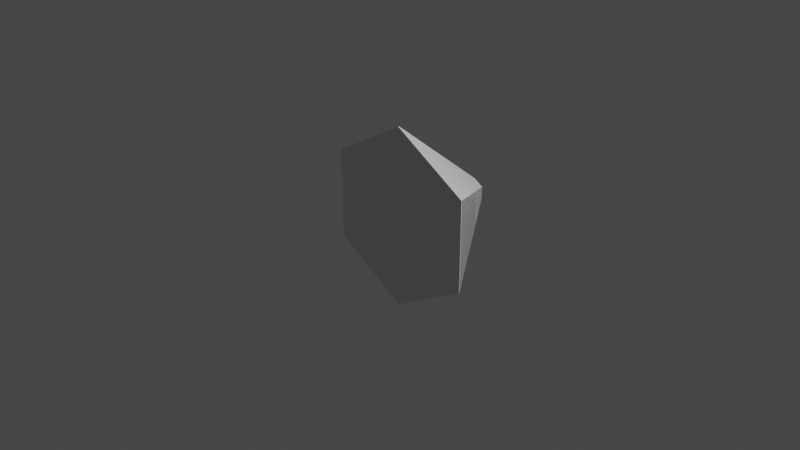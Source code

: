# Source: assets.blend  (saved by Blender 3.1.7; exported with 4.5.12 LTS)
import bpy
from mathutils import Matrix  # noqa: F401  (used for matrix-valued properties, if any)

bpy.ops.wm.read_factory_settings(use_empty=True)
scene = bpy.context.scene
scene.name = 'Scene'

# ---- collections
col_collection = bpy.data.collections.new('Collection'); scene.collection.children.link(col_collection)

# ---- world
world_world = bpy.data.worlds.new('World'); scene.world = world_world
world_world.use_nodes = True; world_world.node_tree.nodes.clear()
_N = world_world.node_tree.nodes; _L = world_world.node_tree.links
n0 = _N.new('ShaderNodeOutputWorld'); n0.name = 'World Output'; n0.location = (300, 300)
n1 = _N.new('ShaderNodeBackground'); n1.name = 'Background'; n1.location = (10, 300)
n1.inputs[0].default_value = (0.05088, 0.05088, 0.05088, 1.0)
_L.new(n1.outputs[0], n0.inputs[0])
n0.is_active_output = True
world_world.color = (0.05088, 0.05088, 0.05088)
world_world.use_sun_shadow = False
world_world.sun_shadow_jitter_overblur = 0.0

# ---- cameras
cam_camera = bpy.data.cameras.new('Camera')
cam_camera.clip_end = 100.0
cam_camera.ortho_scale = 7.314

# ---- lights
light_light = bpy.data.lights.new('Light', 'POINT')
light_light.transmission_factor = 0.0
light_light.energy = 1000.0
light_light.shadow_soft_size = 0.1
light_light.shadow_maximum_resolution = 0.006
light_light.use_absolute_resolution = True

# ---- meshes
me_circle = bpy.data.meshes.new('Circle')
me_circle.from_pydata([(0.0, 0.0, 1.0), (0.0, 0.0, 1.0), (0.0, 0.0, 1.0), (0.0, 0.0, 1.0), (-0.866, 0.0, 0.5), (-0.866, 0.0, 0.5), (-0.866, 0.0, 0.5), (-0.866, 0.0, -0.5), (-0.866, 0.0, -0.5), (-0.866, 0.0, -0.5), (-0.866, 0.0, -0.5), (8.742e-08, 0.0, -1.0), (8.742e-08, 0.0, -1.0), (8.742e-08, 0.0, -1.0), (0.866, 0.0, -0.5), (0.866, 0.0, -0.5), (0.866, 0.0, -0.5), (0.866, 0.0, -0.5), (0.866, 0.0, 0.5), (0.866, 0.0, 0.5), (0.866, 0.0, 0.5), (0.0, -0.01, 1.0), (0.0, -0.01, 1.0), (0.0, -0.01, 1.0), (0.0, -0.01, 1.0), (-0.866, -0.01, 0.5), (-0.866, -0.01, 0.5), (-0.866, -0.01, 0.5), (-0.866, -0.01, -0.5), (-0.866, -0.01, -0.5), (-0.866, -0.01, -0.5), (-0.866, -0.01, -0.5), (-0.866, -0.01, -0.5), (8.742e-08, -0.01, -1.0), (8.742e-08, -0.01, -1.0), (8.742e-08, -0.01, -1.0), (0.866, -0.01, -0.5), (0.866, -0.01, -0.5), (0.866, -0.01, -0.5), (0.866, -0.01, -0.5), (0.866, -0.01, -0.5), (0.866, -0.01, 0.5), (0.866, -0.01, 0.5), (0.866, -0.01, 0.5), (0.0, 1.109, 0.1084), (0.0, 1.109, 0.1084), (0.0, 1.109, 0.1084), (0.0, 1.109, 0.1084), (-0.1111, 1.109, 0.04431), (-0.1111, 1.109, 0.04431), (-0.1111, 1.109, 0.04431), (-0.1111, 1.109, -0.08394), (-0.1111, 1.109, -0.08394), (-0.1111, 1.109, -0.08394), (-0.1111, 1.109, -0.08394), (1.121e-08, 1.109, -0.1481), (1.121e-08, 1.109, -0.1481), (1.121e-08, 1.109, -0.1481), (0.1111, 1.109, -0.08394), (0.1111, 1.109, -0.08394), (0.1111, 1.109, -0.08394), (0.1111, 1.109, -0.08394), (0.1111, 1.109, 0.04431), (0.1111, 1.109, 0.04431), (0.1111, 1.109, 0.04431), (0.0, 1.108, 0.1084), (0.0, 1.108, 0.1084), (0.0, 1.108, 0.1084), (0.0, 1.108, 0.1084), (-0.1111, 1.108, 0.04431), (-0.1111, 1.108, 0.04431), (-0.1111, 1.108, 0.04431), (-0.1111, 1.108, -0.08394), (-0.1111, 1.108, -0.08394), (-0.1111, 1.108, -0.08394), (-0.1111, 1.108, -0.08394), (-0.1111, 1.108, -0.08394), (1.121e-08, 1.108, -0.1481), (1.121e-08, 1.108, -0.1481), (1.121e-08, 1.108, -0.1481), (0.1111, 1.108, -0.08394), (0.1111, 1.108, -0.08394), (0.1111, 1.108, -0.08394), (0.1111, 1.108, -0.08394), (0.1111, 1.108, -0.08394), (0.1111, 1.108, 0.04431), (0.1111, 1.108, 0.04431), (0.1111, 1.108, 0.04431)], [], [(14, 18, 41), (9, 13, 35), (3, 5, 26), (19, 0, 21), (11, 15, 37), (6, 10, 32), (23, 29, 39), (20, 8, 2), (1, 7, 4), (7, 16, 12), (17, 8, 20), (14, 41, 36), (9, 35, 31), (3, 26, 24), (19, 21, 42), (11, 37, 33), (6, 32, 27), (28, 22, 25), (22, 38, 43), (40, 30, 34), (79, 57, 53, 75), (70, 49, 47, 68), (65, 44, 63, 86), (81, 59, 55, 77), (76, 54, 50, 71), (64, 46, 52, 61), (67, 83, 73), (45, 48, 51), (51, 56, 60), (72, 69, 66), (66, 87, 82), (84, 78, 74), (20, 2, 46, 64), (8, 17, 61, 52), (12, 16, 60, 56), (34, 30, 74, 78), (27, 32, 76, 71), (18, 14, 58, 62), (37, 15, 59, 81), (42, 21, 65, 86), (0, 19, 63, 44), (43, 38, 82, 87), (14, 36, 80, 58), (24, 26, 70, 68), (1, 4, 48, 45), (4, 7, 51, 48), (5, 3, 47, 49), (38, 22, 66, 82), (3, 24, 68, 47), (31, 35, 79, 75), (7, 1, 45, 51), (23, 39, 83, 67), (35, 13, 57, 79), (33, 37, 81, 77), (2, 8, 52, 46), (30, 40, 84, 74), (40, 34, 78, 84), (22, 43, 87, 66), (6, 27, 71, 50), (41, 18, 62, 85), (10, 6, 50, 54), (19, 42, 86, 63), (22, 28, 72, 66), (21, 0, 44, 65), (7, 12, 56, 51), (26, 5, 49, 70), (29, 23, 67, 73), (17, 20, 64, 61), (13, 9, 53, 57), (39, 29, 73, 83), (9, 31, 75, 53), (36, 41, 85, 80), (15, 11, 55, 59), (25, 22, 66, 69), (32, 10, 54, 76), (16, 7, 51, 60), (28, 25, 69, 72), (11, 33, 77, 55), (85, 62, 58, 80)])
me_circle.use_remesh_fix_poles = True
me_circle.use_remesh_preserve_attributes = False
me_circle.update()
me_circle.normals_split_custom_set([tuple(v) for v in zip(*[iter([1.0, 0.0, 0.0, 1.0, 0.0, 0.0, 1.0, 0.0, 0.0, -0.5, 0.0, -0.866, -0.5, 0.0, -0.866, -0.5, 0.0, -0.866, -0.5, 0.0, 0.866, -0.5, 0.0, 0.866, -0.5, 0.0, 0.866, 0.5, 0.0, 0.866, 0.5, 0.0, 0.866, 0.5, 0.0, 0.866, 0.5, 0.0, -0.866, 0.5, 0.0, -0.866, 0.5, 0.0, -0.866, -1.0, 0.0, -5.96e-08, -1.0, 0.0, -5.96e-08, -1.0, 0.0, -5.96e-08, 0.0, -1.0, 0.0, 0.0, -1.0, 0.0, 0.0, -1.0, 0.0, 0.0, 1.0, 0.0, 0.0, 1.0, 0.0, 0.0, 1.0, 0.0, 0.0, 1.0, 0.0, 0.0, 1.0, 0.0, 0.0, 1.0, 0.0, 0.0, 1.0, 0.0, 0.0, 1.0, 0.0, 0.0, 1.0, 0.0, 0.0, 1.0, 0.0, 0.0, 1.0, 0.0, 0.0, 1.0, 0.0, 1.0, 0.0, 0.0, 1.0, 0.0, 0.0, 1.0, 0.0, 0.0, -0.5, 0.0, -0.866, -0.5, 0.0, -0.866, -0.5, 0.0, -0.866, -0.5, 0.0, 0.866, -0.5, 0.0, 0.866, -0.5, 0.0, 0.866, 0.5, 0.0, 0.866, 0.5, 0.0, 0.866, 0.5, 0.0, 0.866, 0.5, 0.0, -0.866, 0.5, 0.0, -0.866, 0.5, 0.0, -0.866, -1.0, 0.0, -5.96e-08, -1.0, 0.0, -5.96e-08, -1.0, 0.0, -5.96e-08, 0.0, -1.0, 2.151e-09, 0.0, -1.0, 2.151e-09, 0.0, -1.0, 2.151e-09, 0.0, -1.0, 0.0, 0.0, -1.0, 0.0, 0.0, -1.0, 0.0, 0.0, -1.0, 0.0, 0.0, -1.0, 0.0, 0.0, -1.0, 0.0, 0.5, 0.0, 0.866, 0.5, 0.0, 0.866, 0.5, 0.0, 0.866, 0.5, 0.0, 0.866, 0.5, 0.0, -0.866, 0.5, 0.0, -0.866, 0.5, 0.0, -0.866, 0.5, 0.0, -0.866, -0.5, 0.0, -0.866, -0.5, 0.0, -0.866, -0.5, 0.0, -0.866, -0.5, 0.0, -0.866, -0.5, 0.0, 0.866, -0.5, 0.0, 0.866, -0.5, 0.0, 0.866, -0.5, 0.0, 0.866, 1.0, 0.0, 0.0, 1.0, 0.0, 0.0, 1.0, 0.0, 0.0, 1.0, 0.0, 0.0, 0.0, -1.0, 0.0, 0.0, -1.0, 0.0, 0.0, -1.0, 0.0, 0.0, -1.0, 0.0, 0.0, 1.0, 0.0, 0.0, 1.0, 0.0, 0.0, 1.0, 0.0, 0.0, -1.0, 0.0, 0.0, -1.0, 0.0, 0.0, -1.0, 0.0, 0.0, -1.0, 0.0, 0.0, -1.0, 0.0, 0.0, -1.0, 0.0, 0.0, 1.0, 0.0, 0.0, 1.0, 0.0, 0.0, 1.0, 0.0, 0.0, 1.0, 0.0, 0.0, 1.0, 0.0, 0.0, 1.0, 0.0, 0.0, 1.0, 0.0, 0.0, 1.0, 0.0, 0.0, 1.0, 0.0, -0.4104, -0.5713, -0.7108, -0.4104, -0.5713, -0.7108, -0.4104, -0.5713, -0.7108, -0.4104, -0.5713, -0.7108, -5.149e-08, -0.3512, 0.9363, -5.149e-08, -0.3512, 0.9363, -5.149e-08, -0.3512, 0.9363, -5.149e-08, -0.3512, 0.9363, -0.4163, -0.5538, 0.7211, -0.4163, -0.5538, 0.7211, -0.4163, -0.5538, 0.7211, -0.4163, -0.5538, 0.7211, -0.4173, 0.5508, -0.7228, -0.4173, 0.5508, -0.7228, -0.4173, 0.5508, -0.7228, -0.4173, 0.5508, -0.7228, 0.8288, -0.5596, 7.832e-08, 0.8288, -0.5596, 7.832e-08, 0.8288, -0.5596, 7.832e-08, 0.8288, -0.5596, 7.832e-08, 0.8267, 0.5626, 0.0, 0.8267, 0.5626, 0.0, 0.8267, 0.5626, 0.0, 0.8267, 0.5626, 0.0, 0.4827, 0.0, 0.8758, 0.4827, 0.0, 0.8758, 0.4827, 0.0, 0.8758, 0.4827, 0.0, 0.8758, -0.4114, -0.5682, -0.7126, -0.4114, -0.5682, -0.7126, -0.4114, -0.5682, -0.7126, -0.4114, -0.5682, -0.7126, 0.4104, 0.5713, 0.7108, 0.4104, 0.5713, 0.7108, 0.4104, 0.5713, 0.7108, 0.4104, 0.5713, 0.7108, 0.8288, 0.5596, 0.0, 0.8288, 0.5596, 0.0, 0.8288, 0.5596, 0.0, 0.8288, 0.5596, 0.0, -0.4827, 0.0, -0.8758, -0.4827, 0.0, -0.8758, -0.4827, 0.0, -0.8758, -0.4827, 0.0, -0.8758, 0.4114, -0.5682, -0.7126, 0.4114, -0.5682, -0.7126, 0.4114, -0.5682, -0.7126, 0.4114, -0.5682, -0.7126, 0.4104, -0.5713, -0.7108, 0.4104, -0.5713, -0.7108, 0.4104, -0.5713, -0.7108, 0.4104, -0.5713, -0.7108, 0.8267, -0.5626, 3.937e-08, 0.8267, -0.5626, 3.937e-08, 0.8267, -0.5626, 3.937e-08, 0.8267, -0.5626, 3.937e-08, -0.4104, 0.5713, 0.7108, -0.4104, 0.5713, 0.7108, -0.4104, 0.5713, 0.7108, -0.4104, 0.5713, 0.7108, -0.8044, -0.3704, -0.4644, -0.8044, -0.3704, -0.4644, -0.8044, -0.3704, -0.4644, -0.8044, -0.3704, -0.4644, 1.0, 0.0, 0.0, 1.0, 0.0, 0.0, 1.0, 0.0, 0.0, 1.0, 0.0, 0.0, 0.4173, -0.5508, 0.7228, 0.4173, -0.5508, 0.7228, 0.4173, -0.5508, 0.7228, 0.4173, -0.5508, 0.7228, -0.8036, 0.3729, 0.4639, -0.8036, 0.3729, 0.4639, -0.8036, 0.3729, 0.4639, -0.8036, 0.3729, 0.4639, 0.8044, 0.3704, 0.4644, 0.8044, 0.3704, 0.4644, 0.8044, 0.3704, 0.4644, 0.8044, 0.3704, 0.4644, 1.0, 0.0, 8.946e-08, 1.0, 0.0, 8.946e-08, 1.0, 0.0, 8.946e-08, 1.0, 0.0, 8.946e-08, -0.4173, -0.5508, 0.7228, -0.4173, -0.5508, 0.7228, -0.4173, -0.5508, 0.7228, -0.4173, -0.5508, 0.7228, 0.8036, -0.3729, -0.4639, 0.8036, -0.3729, -0.4639, 0.8036, -0.3729, -0.4639, 0.8036, -0.3729, -0.4639, -5.113e-08, -0.3488, 0.9372, -5.113e-08, -0.3488, 0.9372, -5.113e-08, -0.3488, 0.9372, -5.113e-08, -0.3488, 0.9372, 0.4173, 0.5508, -0.7228, 0.4173, 0.5508, -0.7228, 0.4173, 0.5508, -0.7228, 0.4173, 0.5508, -0.7228, 0.4114, 0.5682, 0.7126, 0.4114, 0.5682, 0.7126, 0.4114, 0.5682, 0.7126, 0.4114, 0.5682, 0.7126, 0.5168, 0.0, 0.8561, 0.5168, 0.0, 0.8561, 0.5168, 0.0, 0.8561, 0.5168, 0.0, 0.8561, -0.5168, 0.0, 0.8561, -0.5168, 0.0, 0.8561, -0.5168, 0.0, 0.8561, -0.5168, 0.0, 0.8561, -0.8267, 0.5626, -3.937e-08, -0.8267, 0.5626, -3.937e-08, -0.8267, 0.5626, -3.937e-08, -0.8267, 0.5626, -3.937e-08, 0.5168, 0.0, -0.8561, 0.5168, 0.0, -0.8561, 0.5168, 0.0, -0.8561, 0.5168, 0.0, -0.8561, 0.8044, -0.3704, -0.4644, 0.8044, -0.3704, -0.4644, 0.8044, -0.3704, -0.4644, 0.8044, -0.3704, -0.4644, -1.0, 0.0, 0.0, -1.0, 0.0, 0.0, -1.0, 0.0, 0.0, -1.0, 0.0, 0.0, 0.4163, -0.5538, 0.7211, 0.4163, -0.5538, 0.7211, 0.4163, -0.5538, 0.7211, 0.4163, -0.5538, 0.7211, -0.5168, 0.0, -0.8561, -0.5168, 0.0, -0.8561, -0.5168, 0.0, -0.8561, -0.5168, 0.0, -0.8561, -0.8044, 0.3704, 0.4644, -0.8044, 0.3704, 0.4644, -0.8044, 0.3704, 0.4644, -0.8044, 0.3704, 0.4644, -0.8267, -0.5626, 0.0, -0.8267, -0.5626, 0.0, -0.8267, -0.5626, 0.0, -0.8267, -0.5626, 0.0, -0.4163, 0.5538, -0.7211, -0.4163, 0.5538, -0.7211, -0.4163, 0.5538, -0.7211, -0.4163, 0.5538, -0.7211, 5.113e-08, 0.3488, -0.9372, 5.113e-08, 0.3488, -0.9372, 5.113e-08, 0.3488, -0.9372, 5.113e-08, 0.3488, -0.9372, -0.4827, 0.0, 0.8758, -0.4827, 0.0, 0.8758, -0.4827, 0.0, 0.8758, -0.4827, 0.0, 0.8758, -0.8288, -0.5596, 0.0, -0.8288, -0.5596, 0.0, -0.8288, -0.5596, 0.0, -0.8288, -0.5596, 0.0, 0.4163, 0.5538, -0.7211, 0.4163, 0.5538, -0.7211, 0.4163, 0.5538, -0.7211, 0.4163, 0.5538, -0.7211, -0.4114, 0.5682, 0.7126, -0.4114, 0.5682, 0.7126, -0.4114, 0.5682, 0.7126, -0.4114, 0.5682, 0.7126, 0.4827, 0.0, -0.8758, 0.4827, 0.0, -0.8758, 0.4827, 0.0, -0.8758, 0.4827, 0.0, -0.8758, 5.149e-08, 0.3512, -0.9363, 5.149e-08, 0.3512, -0.9363, 5.149e-08, 0.3512, -0.9363, 5.149e-08, 0.3512, -0.9363, -0.8288, 0.5596, -7.832e-08, -0.8288, 0.5596, -7.832e-08, -0.8288, 0.5596, -7.832e-08, -0.8288, 0.5596, -7.832e-08, -1.0, 0.0, -8.946e-08, -1.0, 0.0, -8.946e-08, -1.0, 0.0, -8.946e-08, -1.0, 0.0, -8.946e-08, -1.0, 0.0, 0.0, -1.0, 0.0, 0.0, -1.0, 0.0, 0.0, -1.0, 0.0, 0.0])] * 3)])

# ---- objects
ob_circle = bpy.data.objects.new('Circle', me_circle)
ob_light = bpy.data.objects.new('Light', light_light)
ob_camera = bpy.data.objects.new('Camera', cam_camera)

# ---- transforms, parenting, visibility, modifiers, constraints
ob_circle.location = (0.0, 0.0, 0.0)
ob_circle.rotation_mode = 'QUATERNION'
ob_circle.rotation_quaternion = (1.0, 0.0, 0.0, 0.0)
ob_light.location = (4.076, 1.005, 5.904)
ob_light.rotation_euler = (0.6503, 0.05522, 1.866)
ob_light.lock_rotations_4d = False
ob_light.empty_display_type = 'ARROWS'
ob_light.color = (0.0, 0.0, 0.0, 0.0)
ob_light.lineart.crease_threshold = 0.0
ob_camera.location = (7.359, -6.926, 4.958)
ob_camera.rotation_euler = (1.109, 0.0, 0.8149)
ob_camera.lock_rotations_4d = False
ob_camera.empty_display_type = 'ARROWS'
ob_camera.color = (0.0, 0.0, 0.0, 0.0)
ob_camera.display_type = 'WIRE'
ob_camera.lineart.crease_threshold = 0.0

# ---- collection membership
scene.collection.objects.link(ob_circle)
col_collection.objects.link(ob_light)
col_collection.objects.link(ob_camera)

# ---- scene / render settings (as saved in the file)
scene.camera = ob_camera
scene.frame_start = 1; scene.frame_end = 250; scene.frame_set(1)
scene.render.engine = 'BLENDER_EEVEE_NEXT'
scene.cycles.sampling_pattern = 'TABULATED_SOBOL'
scene.cycles.use_light_tree = False
scene.view_settings.view_transform = 'Filmic'
bpy.context.view_layer.update()
